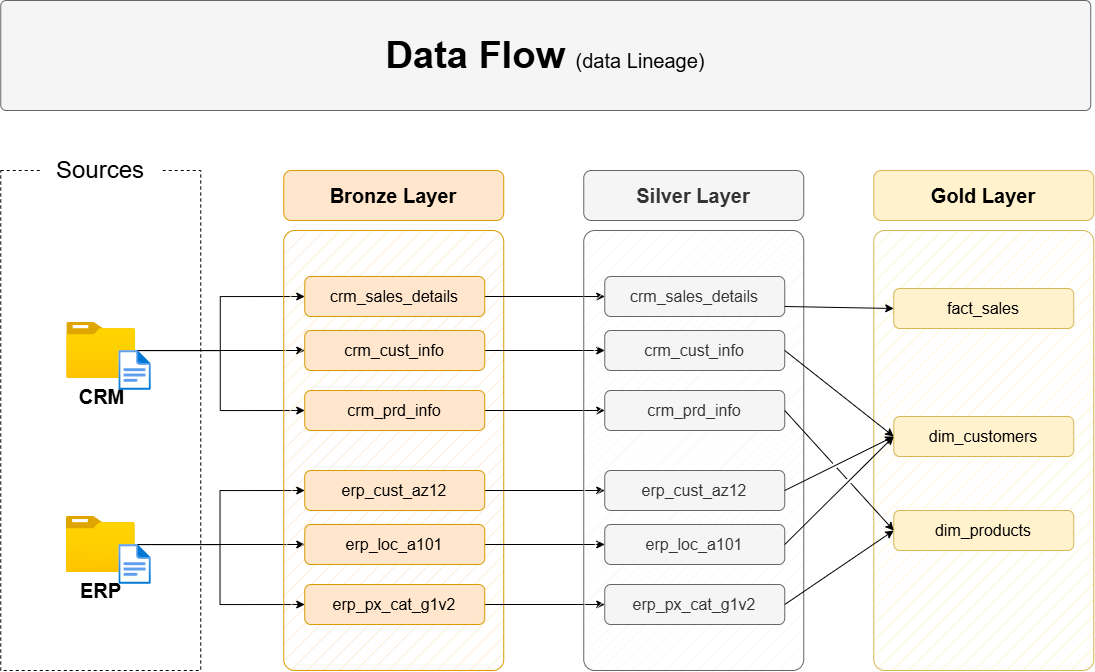

The diagram above was exported from draw.io. Its source (the exported page's mxGraphModel, read from the mxfile embedded in the PNG):
<mxGraphModel dx="1147" dy="775" grid="1" gridSize="10" guides="1" tooltips="1" connect="1" arrows="1" fold="1" page="1" pageScale="1" pageWidth="1920" pageHeight="1200" math="0" shadow="0">
  <root>
    <mxCell id="PmAsDYt7ePFWswJWPdAt-0" />
    <mxCell id="PmAsDYt7ePFWswJWPdAt-1" parent="PmAsDYt7ePFWswJWPdAt-0" />
    <mxCell id="n8bJTZ1ovyGtcUzWuUE2-2" parent="PmAsDYt7ePFWswJWPdAt-1" style="rounded=0;whiteSpace=wrap;html=1;fillColor=none;dashed=1;" value="" vertex="1">
      <mxGeometry height="500" width="200" x="390" y="280" as="geometry" />
    </mxCell>
    <mxCell id="n8bJTZ1ovyGtcUzWuUE2-3" parent="PmAsDYt7ePFWswJWPdAt-1" style="rounded=1;whiteSpace=wrap;html=1;strokeColor=none;" value="&lt;font style=&quot;font-size: 24px;&quot;&gt;Sources&lt;/font&gt;" vertex="1">
      <mxGeometry height="40" width="120" x="430" y="260" as="geometry" />
    </mxCell>
    <mxCell id="D8R9sGTT4eO_Y8YIvJOX-3" edge="1" parent="PmAsDYt7ePFWswJWPdAt-1" source="4ZKNdrfmacIxx5nxEuMF-0" style="edgeStyle=orthogonalEdgeStyle;rounded=0;orthogonalLoop=1;jettySize=auto;html=1;entryX=0;entryY=0.5;entryDx=0;entryDy=0;" target="hnOc7kBfibrwKYlpnwC0-0">
      <mxGeometry relative="1" as="geometry" />
    </mxCell>
    <mxCell id="D8R9sGTT4eO_Y8YIvJOX-4" edge="1" parent="PmAsDYt7ePFWswJWPdAt-1" source="4ZKNdrfmacIxx5nxEuMF-0" style="edgeStyle=orthogonalEdgeStyle;rounded=0;orthogonalLoop=1;jettySize=auto;html=1;entryX=0;entryY=0.5;entryDx=0;entryDy=0;" target="5szykNnx05lKGsdo6Biz-0">
      <mxGeometry relative="1" as="geometry" />
    </mxCell>
    <mxCell id="D8R9sGTT4eO_Y8YIvJOX-5" edge="1" parent="PmAsDYt7ePFWswJWPdAt-1" source="4ZKNdrfmacIxx5nxEuMF-0" style="edgeStyle=orthogonalEdgeStyle;rounded=0;orthogonalLoop=1;jettySize=auto;html=1;entryX=0;entryY=0.5;entryDx=0;entryDy=0;" target="hnOc7kBfibrwKYlpnwC0-1">
      <mxGeometry relative="1" as="geometry" />
    </mxCell>
    <mxCell id="4ZKNdrfmacIxx5nxEuMF-0" parent="PmAsDYt7ePFWswJWPdAt-1" style="image;aspect=fixed;html=1;points=[];align=center;fontSize=12;image=img/lib/azure2/general/Folder_Blank.svg;" value="&lt;font style=&quot;font-size: 20px;&quot;&gt;&lt;b&gt;CRM&lt;/b&gt;&lt;/font&gt;" vertex="1">
      <mxGeometry height="56.00000000000001" width="69" x="456" y="432" as="geometry" />
    </mxCell>
    <mxCell id="-fXMBUoAsH7tqhl6yJGk-2" edge="1" parent="PmAsDYt7ePFWswJWPdAt-1" source="4ZKNdrfmacIxx5nxEuMF-4" style="edgeStyle=orthogonalEdgeStyle;rounded=0;orthogonalLoop=1;jettySize=auto;html=1;entryX=0;entryY=0.5;entryDx=0;entryDy=0;" target="D8R9sGTT4eO_Y8YIvJOX-8">
      <mxGeometry relative="1" as="geometry" />
    </mxCell>
    <mxCell id="-fXMBUoAsH7tqhl6yJGk-3" edge="1" parent="PmAsDYt7ePFWswJWPdAt-1" source="4ZKNdrfmacIxx5nxEuMF-4" style="edgeStyle=orthogonalEdgeStyle;rounded=0;orthogonalLoop=1;jettySize=auto;html=1;entryX=0;entryY=0.5;entryDx=0;entryDy=0;" target="D8R9sGTT4eO_Y8YIvJOX-6">
      <mxGeometry relative="1" as="geometry" />
    </mxCell>
    <mxCell id="-fXMBUoAsH7tqhl6yJGk-4" edge="1" parent="PmAsDYt7ePFWswJWPdAt-1" source="4ZKNdrfmacIxx5nxEuMF-4" style="edgeStyle=orthogonalEdgeStyle;rounded=0;orthogonalLoop=1;jettySize=auto;html=1;" target="D8R9sGTT4eO_Y8YIvJOX-7">
      <mxGeometry relative="1" as="geometry" />
    </mxCell>
    <mxCell id="4ZKNdrfmacIxx5nxEuMF-4" parent="PmAsDYt7ePFWswJWPdAt-1" style="image;aspect=fixed;html=1;points=[];align=center;fontSize=12;image=img/lib/azure2/general/Folder_Blank.svg;" value="&lt;font style=&quot;font-size: 20px;&quot;&gt;&lt;b&gt;ERP&lt;/b&gt;&lt;/font&gt;" vertex="1">
      <mxGeometry height="56.00000000000001" width="69" x="455.5" y="626" as="geometry" />
    </mxCell>
    <mxCell id="4ZKNdrfmacIxx5nxEuMF-5" parent="PmAsDYt7ePFWswJWPdAt-1" style="rounded=1;whiteSpace=wrap;html=1;fillColor=#ffe6cc;strokeColor=#d79b00;fillStyle=hatch;arcSize=5;" value="" vertex="1">
      <mxGeometry height="440" width="220" x="673" y="340" as="geometry" />
    </mxCell>
    <mxCell id="4ZKNdrfmacIxx5nxEuMF-6" parent="PmAsDYt7ePFWswJWPdAt-1" style="rounded=1;whiteSpace=wrap;html=1;fillColor=#ffe6cc;strokeColor=#d79b00;fontSize=20;fontStyle=1" value="Bronze Layer" vertex="1">
      <mxGeometry height="50" width="220" x="673" y="280" as="geometry" />
    </mxCell>
    <mxCell id="-fXMBUoAsH7tqhl6yJGk-13" edge="1" parent="PmAsDYt7ePFWswJWPdAt-1" source="5szykNnx05lKGsdo6Biz-0" style="edgeStyle=orthogonalEdgeStyle;rounded=0;orthogonalLoop=1;jettySize=auto;html=1;entryX=0;entryY=0.5;entryDx=0;entryDy=0;" target="-fXMBUoAsH7tqhl6yJGk-7">
      <mxGeometry relative="1" as="geometry" />
    </mxCell>
    <mxCell id="5szykNnx05lKGsdo6Biz-0" parent="PmAsDYt7ePFWswJWPdAt-1" style="rounded=1;whiteSpace=wrap;html=1;fillColor=#ffe6cc;strokeColor=#d79b00;fontSize=16;fontStyle=0" value="crm_sales_details" vertex="1">
      <mxGeometry height="40" width="180" x="694" y="386" as="geometry" />
    </mxCell>
    <mxCell id="-fXMBUoAsH7tqhl6yJGk-14" edge="1" parent="PmAsDYt7ePFWswJWPdAt-1" source="hnOc7kBfibrwKYlpnwC0-0" style="edgeStyle=orthogonalEdgeStyle;rounded=0;orthogonalLoop=1;jettySize=auto;html=1;" target="-fXMBUoAsH7tqhl6yJGk-8">
      <mxGeometry relative="1" as="geometry" />
    </mxCell>
    <mxCell id="hnOc7kBfibrwKYlpnwC0-0" parent="PmAsDYt7ePFWswJWPdAt-1" style="rounded=1;whiteSpace=wrap;html=1;fillColor=#ffe6cc;strokeColor=#d79b00;fontSize=16;fontStyle=0" value="crm_cust_info" vertex="1">
      <mxGeometry height="40" width="180" x="694" y="440" as="geometry" />
    </mxCell>
    <mxCell id="-fXMBUoAsH7tqhl6yJGk-15" edge="1" parent="PmAsDYt7ePFWswJWPdAt-1" source="hnOc7kBfibrwKYlpnwC0-1" style="edgeStyle=orthogonalEdgeStyle;rounded=0;orthogonalLoop=1;jettySize=auto;html=1;entryX=0;entryY=0.5;entryDx=0;entryDy=0;" target="-fXMBUoAsH7tqhl6yJGk-9">
      <mxGeometry relative="1" as="geometry" />
    </mxCell>
    <mxCell id="hnOc7kBfibrwKYlpnwC0-1" parent="PmAsDYt7ePFWswJWPdAt-1" style="rounded=1;whiteSpace=wrap;html=1;fillColor=#ffe6cc;strokeColor=#d79b00;fontSize=16;fontStyle=0" value="crm_prd_info" vertex="1">
      <mxGeometry height="40" width="180" x="694" y="500" as="geometry" />
    </mxCell>
    <mxCell id="-fXMBUoAsH7tqhl6yJGk-16" edge="1" parent="PmAsDYt7ePFWswJWPdAt-1" source="D8R9sGTT4eO_Y8YIvJOX-6" style="edgeStyle=orthogonalEdgeStyle;rounded=0;orthogonalLoop=1;jettySize=auto;html=1;entryX=0;entryY=0.5;entryDx=0;entryDy=0;" target="-fXMBUoAsH7tqhl6yJGk-10">
      <mxGeometry relative="1" as="geometry" />
    </mxCell>
    <mxCell id="D8R9sGTT4eO_Y8YIvJOX-6" parent="PmAsDYt7ePFWswJWPdAt-1" style="rounded=1;whiteSpace=wrap;html=1;fillColor=#ffe6cc;strokeColor=#d79b00;fontSize=16;fontStyle=0" value="erp_cust_az12" vertex="1">
      <mxGeometry height="40" width="180" x="694" y="580" as="geometry" />
    </mxCell>
    <mxCell id="-fXMBUoAsH7tqhl6yJGk-17" edge="1" parent="PmAsDYt7ePFWswJWPdAt-1" source="D8R9sGTT4eO_Y8YIvJOX-7" style="edgeStyle=orthogonalEdgeStyle;rounded=0;orthogonalLoop=1;jettySize=auto;html=1;entryX=0;entryY=0.5;entryDx=0;entryDy=0;" target="-fXMBUoAsH7tqhl6yJGk-11">
      <mxGeometry relative="1" as="geometry" />
    </mxCell>
    <mxCell id="D8R9sGTT4eO_Y8YIvJOX-7" parent="PmAsDYt7ePFWswJWPdAt-1" style="rounded=1;whiteSpace=wrap;html=1;fillColor=#ffe6cc;strokeColor=#d79b00;fontSize=16;fontStyle=0" value="erp_loc_a101" vertex="1">
      <mxGeometry height="40" width="180" x="694" y="634" as="geometry" />
    </mxCell>
    <mxCell id="-fXMBUoAsH7tqhl6yJGk-18" edge="1" parent="PmAsDYt7ePFWswJWPdAt-1" source="D8R9sGTT4eO_Y8YIvJOX-8" style="edgeStyle=orthogonalEdgeStyle;rounded=0;orthogonalLoop=1;jettySize=auto;html=1;entryX=0;entryY=0.5;entryDx=0;entryDy=0;" target="-fXMBUoAsH7tqhl6yJGk-12">
      <mxGeometry relative="1" as="geometry" />
    </mxCell>
    <mxCell id="D8R9sGTT4eO_Y8YIvJOX-8" parent="PmAsDYt7ePFWswJWPdAt-1" style="rounded=1;whiteSpace=wrap;html=1;fillColor=#ffe6cc;strokeColor=#d79b00;fontSize=16;fontStyle=0" value="erp_px_cat_g1v2" vertex="1">
      <mxGeometry height="40" width="180" x="694" y="694" as="geometry" />
    </mxCell>
    <mxCell id="-fXMBUoAsH7tqhl6yJGk-5" parent="PmAsDYt7ePFWswJWPdAt-1" style="rounded=1;whiteSpace=wrap;html=1;fillColor=#f5f5f5;strokeColor=#666666;fillStyle=hatch;arcSize=5;fontColor=#333333;" value="" vertex="1">
      <mxGeometry height="440" width="220" x="973" y="340" as="geometry" />
    </mxCell>
    <mxCell id="-fXMBUoAsH7tqhl6yJGk-6" parent="PmAsDYt7ePFWswJWPdAt-1" style="rounded=1;whiteSpace=wrap;html=1;fillColor=#f5f5f5;strokeColor=#666666;fontSize=20;fontStyle=1;fontColor=#333333;" value="Silver Layer" vertex="1">
      <mxGeometry height="50" width="220" x="973" y="280" as="geometry" />
    </mxCell>
    <mxCell id="-fXMBUoAsH7tqhl6yJGk-7" parent="PmAsDYt7ePFWswJWPdAt-1" style="rounded=1;whiteSpace=wrap;html=1;fillColor=#f5f5f5;strokeColor=#666666;fontSize=16;fontStyle=0;fontColor=#333333;" value="crm_sales_details" vertex="1">
      <mxGeometry height="40" width="180" x="994" y="386" as="geometry" />
    </mxCell>
    <mxCell id="-fXMBUoAsH7tqhl6yJGk-8" parent="PmAsDYt7ePFWswJWPdAt-1" style="rounded=1;whiteSpace=wrap;html=1;fillColor=#f5f5f5;strokeColor=#666666;fontSize=16;fontStyle=0;fontColor=#333333;" value="crm_cust_info" vertex="1">
      <mxGeometry height="40" width="180" x="994" y="440" as="geometry" />
    </mxCell>
    <mxCell id="-fXMBUoAsH7tqhl6yJGk-9" parent="PmAsDYt7ePFWswJWPdAt-1" style="rounded=1;whiteSpace=wrap;html=1;fillColor=#f5f5f5;strokeColor=#666666;fontSize=16;fontStyle=0;fontColor=#333333;" value="crm_prd_info" vertex="1">
      <mxGeometry height="40" width="180" x="994" y="500" as="geometry" />
    </mxCell>
    <mxCell id="-fXMBUoAsH7tqhl6yJGk-10" parent="PmAsDYt7ePFWswJWPdAt-1" style="rounded=1;whiteSpace=wrap;html=1;fillColor=#f5f5f5;strokeColor=#666666;fontSize=16;fontStyle=0;fontColor=#333333;" value="erp_cust_az12" vertex="1">
      <mxGeometry height="40" width="180" x="994" y="580" as="geometry" />
    </mxCell>
    <mxCell id="-fXMBUoAsH7tqhl6yJGk-11" parent="PmAsDYt7ePFWswJWPdAt-1" style="rounded=1;whiteSpace=wrap;html=1;fillColor=#f5f5f5;strokeColor=#666666;fontSize=16;fontStyle=0;fontColor=#333333;" value="erp_loc_a101" vertex="1">
      <mxGeometry height="40" width="180" x="994" y="634" as="geometry" />
    </mxCell>
    <mxCell id="-fXMBUoAsH7tqhl6yJGk-12" parent="PmAsDYt7ePFWswJWPdAt-1" style="rounded=1;whiteSpace=wrap;html=1;fillColor=#f5f5f5;strokeColor=#666666;fontSize=16;fontStyle=0;fontColor=#333333;" value="erp_px_cat_g1v2" vertex="1">
      <mxGeometry height="40" width="180" x="994" y="694" as="geometry" />
    </mxCell>
    <mxCell id="-fXMBUoAsH7tqhl6yJGk-19" parent="PmAsDYt7ePFWswJWPdAt-1" style="rounded=1;whiteSpace=wrap;html=1;fillColor=#fff2cc;strokeColor=#d6b656;fillStyle=hatch;arcSize=5;" value="" vertex="1">
      <mxGeometry height="440" width="220" x="1263" y="340" as="geometry" />
    </mxCell>
    <mxCell id="-fXMBUoAsH7tqhl6yJGk-20" parent="PmAsDYt7ePFWswJWPdAt-1" style="rounded=1;whiteSpace=wrap;html=1;fillColor=#fff2cc;strokeColor=#d6b656;fontSize=20;fontStyle=1;" value="Gold Layer" vertex="1">
      <mxGeometry height="50" width="220" x="1263" y="280" as="geometry" />
    </mxCell>
    <mxCell id="-fXMBUoAsH7tqhl6yJGk-21" parent="PmAsDYt7ePFWswJWPdAt-1" style="rounded=1;whiteSpace=wrap;html=1;fillColor=#fff2cc;strokeColor=#d6b656;fontSize=16;fontStyle=0;" value="fact_sales" vertex="1">
      <mxGeometry height="40" width="180" x="1283" y="398" as="geometry" />
    </mxCell>
    <mxCell id="-fXMBUoAsH7tqhl6yJGk-22" parent="PmAsDYt7ePFWswJWPdAt-1" style="rounded=1;whiteSpace=wrap;html=1;fillColor=#fff2cc;strokeColor=#d6b656;fontSize=16;fontStyle=0;" value="dim_customers" vertex="1">
      <mxGeometry height="40" width="180" x="1283" y="526" as="geometry" />
    </mxCell>
    <mxCell id="-fXMBUoAsH7tqhl6yJGk-23" parent="PmAsDYt7ePFWswJWPdAt-1" style="rounded=1;whiteSpace=wrap;html=1;fillColor=#fff2cc;strokeColor=#d6b656;fontSize=16;fontStyle=0;" value="dim_products" vertex="1">
      <mxGeometry height="40" width="180" x="1283" y="620" as="geometry" />
    </mxCell>
    <mxCell id="rLLwbepbl8jkTRF7aM6J-0" edge="1" parent="PmAsDYt7ePFWswJWPdAt-1" source="-fXMBUoAsH7tqhl6yJGk-7" style="endArrow=classic;html=1;rounded=0;exitX=1;exitY=0.75;exitDx=0;exitDy=0;entryX=0;entryY=0.5;entryDx=0;entryDy=0;" target="-fXMBUoAsH7tqhl6yJGk-21" value="">
      <mxGeometry height="50" relative="1" width="50" as="geometry">
        <mxPoint x="1203" y="510" as="sourcePoint" />
        <mxPoint x="1253" y="460" as="targetPoint" />
      </mxGeometry>
    </mxCell>
    <mxCell id="rLLwbepbl8jkTRF7aM6J-2" edge="1" parent="PmAsDYt7ePFWswJWPdAt-1" source="-fXMBUoAsH7tqhl6yJGk-8" style="endArrow=classic;html=1;rounded=0;exitX=1;exitY=0.5;exitDx=0;exitDy=0;entryX=0;entryY=0.5;entryDx=0;entryDy=0;jumpStyle=gap;" target="-fXMBUoAsH7tqhl6yJGk-22" value="">
      <mxGeometry height="50" relative="1" width="50" as="geometry">
        <mxPoint x="1184" y="426" as="sourcePoint" />
        <mxPoint x="1303" y="430" as="targetPoint" />
      </mxGeometry>
    </mxCell>
    <mxCell id="rLLwbepbl8jkTRF7aM6J-3" edge="1" parent="PmAsDYt7ePFWswJWPdAt-1" source="-fXMBUoAsH7tqhl6yJGk-10" style="endArrow=classic;html=1;rounded=0;exitX=1;exitY=0.5;exitDx=0;exitDy=0;entryX=0;entryY=0.5;entryDx=0;entryDy=0;jumpStyle=gap;" target="-fXMBUoAsH7tqhl6yJGk-22" value="">
      <mxGeometry height="50" relative="1" width="50" as="geometry">
        <mxPoint x="1184" y="470" as="sourcePoint" />
        <mxPoint x="1293" y="556" as="targetPoint" />
      </mxGeometry>
    </mxCell>
    <mxCell id="rLLwbepbl8jkTRF7aM6J-4" edge="1" parent="PmAsDYt7ePFWswJWPdAt-1" source="-fXMBUoAsH7tqhl6yJGk-11" style="endArrow=classic;html=1;rounded=0;exitX=1;exitY=0.5;exitDx=0;exitDy=0;entryX=0;entryY=0.5;entryDx=0;entryDy=0;jumpStyle=gap;" target="-fXMBUoAsH7tqhl6yJGk-22" value="">
      <mxGeometry height="50" relative="1" width="50" as="geometry">
        <mxPoint x="1184" y="610" as="sourcePoint" />
        <mxPoint x="1293" y="556" as="targetPoint" />
      </mxGeometry>
    </mxCell>
    <mxCell id="_nexJ7K3K1sAFrfDnuwc-0" edge="1" parent="PmAsDYt7ePFWswJWPdAt-1" source="-fXMBUoAsH7tqhl6yJGk-9" style="endArrow=classic;html=1;rounded=0;exitX=1;exitY=0.5;exitDx=0;exitDy=0;entryX=0;entryY=0.5;entryDx=0;entryDy=0;jumpStyle=gap;" target="-fXMBUoAsH7tqhl6yJGk-23" value="">
      <mxGeometry height="50" relative="1" width="50" as="geometry">
        <mxPoint x="1184" y="470" as="sourcePoint" />
        <mxPoint x="1293" y="556" as="targetPoint" />
      </mxGeometry>
    </mxCell>
    <mxCell id="_nexJ7K3K1sAFrfDnuwc-1" edge="1" parent="PmAsDYt7ePFWswJWPdAt-1" source="-fXMBUoAsH7tqhl6yJGk-12" style="endArrow=classic;html=1;rounded=0;exitX=1;exitY=0.5;exitDx=0;exitDy=0;entryX=0;entryY=0.5;entryDx=0;entryDy=0;jumpStyle=gap;" target="-fXMBUoAsH7tqhl6yJGk-23" value="">
      <mxGeometry height="50" relative="1" width="50" as="geometry">
        <mxPoint x="1184" y="530" as="sourcePoint" />
        <mxPoint x="1293" y="650" as="targetPoint" />
      </mxGeometry>
    </mxCell>
    <mxCell id="hYor6iIa-aKugMJ0ksJW-2" parent="PmAsDYt7ePFWswJWPdAt-1" style="image;aspect=fixed;html=1;points=[];align=center;fontSize=12;image=img/lib/azure2/general/File.svg;" value="" vertex="1">
      <mxGeometry height="40" width="32.46" x="508.12" y="460" as="geometry" />
    </mxCell>
    <mxCell id="hYor6iIa-aKugMJ0ksJW-4" parent="PmAsDYt7ePFWswJWPdAt-1" style="image;aspect=fixed;html=1;points=[];align=center;fontSize=12;image=img/lib/azure2/general/File.svg;" value="" vertex="1">
      <mxGeometry height="40" width="32.46" x="508.12" y="654" as="geometry" />
    </mxCell>
    <mxCell id="chLgLkIjhnXz8mJWDFhk-0" parent="PmAsDYt7ePFWswJWPdAt-1" style="rounded=1;whiteSpace=wrap;html=1;fillColor=#f5f5f5;strokeColor=#666666;strokeWidth=1;arcSize=5;fontColor=#333333;" value="" vertex="1">
      <mxGeometry height="110" width="1090" x="390" y="110" as="geometry" />
    </mxCell>
    <mxCell id="chLgLkIjhnXz8mJWDFhk-1" parent="PmAsDYt7ePFWswJWPdAt-1" style="text;html=1;strokeColor=none;fillColor=none;align=center;verticalAlign=middle;whiteSpace=wrap;rounded=0;" value="&lt;b style=&quot;border-color: var(--border-color); font-size: 38px; text-align: left;&quot;&gt;Data Flow&amp;nbsp;&lt;/b&gt;&lt;font style=&quot;border-color: var(--border-color); text-align: left; font-size: 20px;&quot;&gt;(data Lineage)&lt;/font&gt;" vertex="1">
      <mxGeometry height="50" width="570" x="650" y="140" as="geometry" />
    </mxCell>
  </root>
</mxGraphModel>